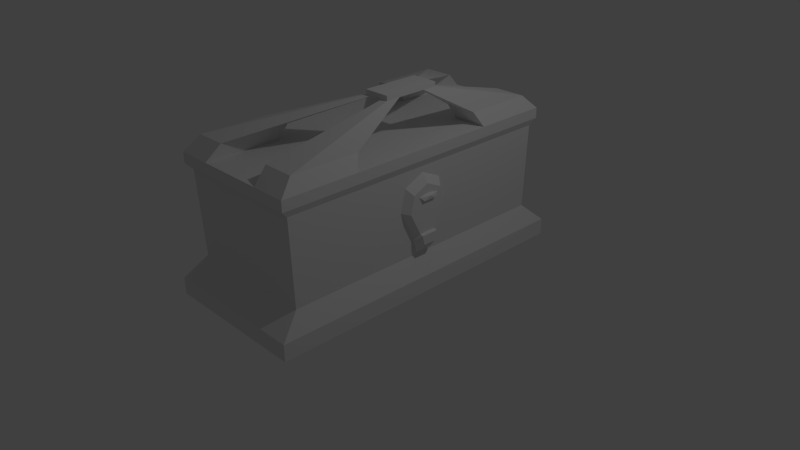 # Source: alter.blend  (saved by Blender 2.71.0; exported with 4.5.12 LTS)
import bpy
from mathutils import Matrix  # noqa: F401  (used for matrix-valued properties, if any)

bpy.ops.wm.read_factory_settings(use_empty=True)
scene = bpy.context.scene
scene.name = 'Scene'

# ---- collections
col_collection_1 = bpy.data.collections.new('Collection 1'); scene.collection.children.link(col_collection_1)

# ---- materials (node trees are filled in below, after node groups)
mat_material = bpy.data.materials.new('Material')
mat_material.alpha_threshold = 0.0
mat_material.use_transparent_shadow = False
mat_material.roughness = 0.5
mat_material.line_color = (0.0, 0.0, 0.0, 1.0)

# ---- material node trees

# ---- world
world_world = bpy.data.worlds.new('World'); scene.world = world_world
world_world.color = (0.05088, 0.05088, 0.05088)
world_world.use_sun_shadow = False
world_world.sun_shadow_jitter_overblur = 0.0
world_world.cycles.sampling_method = 'MANUAL'
world_world.cycles.sample_map_resolution = 256

# ---- cameras
cam_camera = bpy.data.cameras.new('Camera')
cam_camera.clip_end = 100.0
cam_camera.lens = 35.0
cam_camera.sensor_width = 32.0
cam_camera.sensor_height = 18.0
cam_camera.ortho_scale = 7.314
cam_camera.dof.focus_distance = 0.0
cam_camera.dof.aperture_fstop = 128.0

# ---- lights
light_lamp = bpy.data.lights.new('Lamp', 'POINT')
light_lamp.transmission_factor = 0.0
light_lamp.cutoff_distance = 30.0
light_lamp.energy = 100.0
light_lamp.shadow_buffer_clip_start = 1.001
light_lamp.shadow_soft_size = 0.1
light_lamp.shadow_maximum_resolution = 0.006
light_lamp.use_absolute_resolution = True
light_lamp.cycles.use_multiple_importance_sampling = False

# ---- meshes
me_cube = bpy.data.meshes.new('Cube')
me_cube.from_pydata([(1.0, 1.0, -1.0), (1.0, -1.0, -1.0), (-1.0, -1.0, -1.0), (-1.0, 1.0, -1.0), (1.0, 1.0, 1.0), (1.0, -1.0, 1.0), (-1.0, -1.0, 1.0), (-1.0, 1.0, 1.0), (0.8685, 0.8685, 3.356), (0.8685, -0.8685, 3.356), (-0.8685, -0.8685, 3.356), (-0.8685, 0.8685, 3.356), (0.8877, 0.8877, 13.55), (0.8877, -0.8877, 13.55), (-0.8877, -0.8877, 13.55), (-0.8877, 0.8877, 13.55), (0.9257, 0.9257, 14.35), (0.9257, -0.9257, 14.35), (-0.9257, -0.9257, 14.35), (-0.9257, 0.9257, 14.35), (0.9257, 0.9257, 15.6), (0.9257, -0.9257, 15.6), (-0.9257, -0.9257, 15.6), (-0.9257, 0.9257, 15.6), (0.9257, -5.96e-07, 15.6), (2.98e-07, 0.9257, 15.6), (-4.768e-07, -0.9257, 15.6), (-0.9257, 1.788e-07, 15.6), (-8.941e-08, -2.384e-07, 15.6), (0.9257, -0.4629, 15.6), (-0.4629, 0.9257, 15.6), (-0.4629, -0.9257, 15.6), (-0.9257, 0.4629, 15.6), (0.9257, 0.4629, 15.6), (0.4629, 0.9257, 15.6), (0.4629, -0.9257, 15.6), (-0.9257, -0.4629, 15.6), (-2.831e-07, -0.4629, 15.6), (1.043e-07, 0.4629, 15.6), (0.4629, -4.172e-07, 15.6), (-0.4629, -2.98e-08, 15.6), (-0.4629, -0.4629, 15.6), (0.4629, -0.4629, 15.6), (0.4629, 0.4629, 15.6), (-0.4629, 0.4629, 15.6), (0.8364, 0.8364, 17.29), (0.8364, -0.8364, 17.29), (-0.8364, -0.8364, 17.29), (-0.8364, 0.8364, 17.29), (0.8364, -0.4182, 17.29), (-0.4182, 0.8364, 17.29), (-0.4182, -0.8364, 17.29), (-0.8364, 0.4182, 17.29), (0.8364, 0.4182, 17.29), (0.4182, 0.8364, 17.29), (0.4182, -0.8364, 17.29), (-0.8364, -0.4182, 17.29), (-0.4182, -0.4182, 17.29), (0.4182, -0.4182, 17.29), (0.4182, 0.4182, 17.29), (-0.4182, 0.4182, 17.29), (0.7199, 0.1727, 21.06), (0.7199, -0.1727, 21.06), (0.3745, -0.1727, 21.06), (0.3745, 0.1727, 21.06), (0.7199, -0.08634, 21.06), (0.4608, 0.1727, 21.06), (0.4608, -0.1727, 21.06), (0.3745, 0.08634, 21.06), (0.7199, 0.08634, 21.06), (0.6335, 0.1727, 21.06), (0.6335, -0.1727, 21.06), (0.3745, -0.08634, 21.06), (0.4608, -0.08634, 21.06), (0.6335, -0.08634, 21.06), (0.6335, 0.08634, 21.06), (0.4608, 0.08634, 21.06), (0.7199, 0.1727, 21.59), (0.7199, -0.1727, 21.59), (0.3745, -0.1727, 21.59), (0.3745, 0.1727, 21.59), (0.8699, 0.00183, 13.07), (0.8699, -0.1287, 11.83), (0.8699, -0.1609, 9.046), (0.8699, -0.0706, 5.532), (0.8699, 0.07426, 5.532), (0.8699, 0.1646, 9.046), (0.8699, 0.1323, 11.83), (0.8699, -0.05004, 3.983), (0.8699, 0.0537, 3.983), (0.9711, 0.00183, 11.82), (0.9711, -0.09518, 10.9), (0.9711, -0.1191, 8.83), (0.9711, -0.05201, 6.218), (0.9711, 0.05567, 6.218), (0.9711, 0.1228, 8.83), (0.9711, 0.09884, 10.9), (0.908, -0.0706, 5.383), (0.908, 0.07426, 5.383), (0.908, -0.05004, 3.834), (0.908, 0.0537, 3.834), (1.009, -0.05201, 6.069), (1.009, 0.05567, 6.069), (1.009, -0.03672, 4.918), (1.009, 0.04038, 4.918), (0.9636, 0.007692, 9.773), (1.004, -0.03238, 10.05), (0.9483, -0.05715, 10.05), (0.9141, 0.007692, 10.05), (0.9483, 0.07253, 10.05), (1.004, 0.04777, 10.05), (0.9789, -0.05715, 10.5), (0.9235, -0.03238, 10.5), (0.9235, 0.04777, 10.5), (0.9789, 0.07253, 10.5), (1.013, 0.007692, 10.5), (0.9636, 0.007692, 10.78)], [], [(1, 2, 3), (7, 6, 10), (0, 4, 5), (1, 5, 6), (6, 7, 3), (0, 3, 7), (10, 14, 15), (5, 9, 10), (7, 11, 8), (4, 8, 9), (14, 18, 19), (9, 13, 14), (11, 15, 12), (8, 12, 13), (18, 27, 19), (13, 17, 18), (15, 19, 16), (12, 16, 17), (22, 47, 56), (17, 26, 18), (19, 25, 16), (16, 24, 17), (37, 26, 35), (38, 28, 39), (32, 27, 40), (41, 31, 26), (40, 41, 37), (27, 36, 41), (21, 29, 49), (39, 42, 29), (28, 37, 42), (43, 39, 24), (22, 31, 51), (25, 38, 43), (44, 40, 28), (30, 44, 38), (34, 43, 59), (59, 53, 69), (47, 51, 67), (52, 60, 76), (45, 61, 69), (20, 34, 54), (36, 56, 57), (33, 53, 59), (23, 32, 52), (23, 48, 50), (29, 42, 58), (21, 46, 55), (35, 55, 58), (32, 44, 60), (20, 45, 53), (30, 50, 60), (31, 41, 57), (72, 63, 67), (74, 71, 62), (61, 70, 75), (64, 68, 76), (46, 49, 65), (58, 74, 65), (56, 72, 73), (47, 63, 72), (54, 70, 61), (48, 52, 68), (50, 66, 76), (48, 64, 66), (54, 59, 75), (55, 71, 74), (51, 57, 73), (55, 46, 62), (63, 64, 61), (79, 78, 77), (63, 79, 80), (64, 80, 77), (61, 77, 78), (62, 78, 79), (86, 85, 84), (89, 88, 84), (96, 92, 95), (84, 88, 99), (93, 101, 102), (93, 84, 97), (94, 102, 98), (81, 90, 96), (87, 96, 95), (85, 86, 95), (84, 93, 92), (82, 83, 92), (81, 82, 91), (101, 103, 104), (99, 103, 101), (100, 98, 102), (99, 100, 104), (85, 98, 100), (89, 100, 99), (105, 106, 107), (106, 105, 110), (105, 107, 108), (105, 108, 109), (105, 109, 110), (106, 110, 115), (107, 106, 111), (108, 107, 112), (109, 108, 113), (110, 109, 114), (106, 115, 111), (107, 111, 112), (108, 112, 113), (109, 113, 114), (110, 114, 115), (111, 115, 116), (112, 111, 116), (113, 112, 116), (114, 113, 116), (115, 114, 116), (0, 1, 3), (11, 7, 10), (1, 0, 5), (2, 1, 6), (2, 6, 3), (4, 0, 7), (11, 10, 15), (6, 5, 10), (4, 7, 8), (5, 4, 9), (15, 14, 19), (10, 9, 14), (8, 11, 12), (9, 8, 13), (14, 13, 18), (18, 22, 36), (12, 15, 16), (18, 36, 27), (27, 32, 19), (32, 23, 19), (13, 12, 17), (36, 22, 56), (42, 37, 35), (17, 21, 35), (19, 23, 30), (17, 35, 26), (26, 31, 18), (31, 22, 18), (16, 20, 33), (19, 30, 25), (25, 34, 16), (34, 20, 16), (43, 38, 39), (16, 33, 24), (24, 29, 17), (29, 21, 17), (44, 32, 40), (37, 41, 26), (28, 40, 37), (40, 27, 41), (46, 21, 49), (24, 39, 29), (39, 28, 42), (33, 43, 24), (47, 22, 51), (34, 25, 43), (38, 44, 28), (25, 30, 38), (54, 34, 59), (75, 59, 69), (63, 47, 67), (68, 52, 76), (53, 45, 69), (45, 20, 54), (41, 36, 57), (43, 33, 59), (48, 23, 52), (30, 23, 50), (49, 29, 58), (35, 21, 55), (42, 35, 58), (52, 32, 60), (33, 20, 53), (44, 30, 60), (51, 31, 57), (73, 72, 67), (65, 74, 62), (69, 61, 75), (66, 64, 76), (62, 46, 65), (49, 58, 65), (57, 56, 73), (56, 47, 72), (45, 54, 61), (64, 48, 68), (60, 50, 76), (50, 48, 66), (70, 54, 75), (58, 55, 74), (67, 51, 73), (71, 55, 62), (62, 63, 61), (80, 79, 77), (64, 63, 80), (61, 64, 77), (62, 61, 78), (63, 62, 79), (92, 96, 91), (86, 82, 87), (85, 89, 84), (82, 81, 87), (86, 83, 82), (86, 84, 83), (92, 93, 94), (97, 84, 99), (94, 93, 102), (96, 90, 91), (92, 94, 95), (101, 93, 97), (85, 94, 98), (87, 81, 96), (86, 87, 95), (94, 85, 95), (83, 84, 92), (91, 82, 92), (90, 81, 91), (102, 101, 104), (97, 99, 101), (104, 100, 102), (103, 99, 104), (89, 85, 100), (88, 89, 99)])
_uv = me_cube.uv_layers.new(name='UVMap')
_uv.uv.foreach_set('vector', [0.0, 0.0, 1.0, 0.0, 1.0, 1.0, 0.0, 0.0, 1.0, 0.0, 1.0, 1.0, 0.0, 0.0, 1.0, 0.0, 1.0, 1.0, 0.0, 0.0, 1.0, 0.0, 1.0, 1.0, 0.0, 0.0, 1.0, 0.0, 1.0, 1.0, 0.0, 0.0, 1.0, 0.0, 1.0, 1.0, 0.0, 0.0, 1.0, 0.0, 1.0, 1.0, 0.0, 0.0, 1.0, 0.0, 1.0, 1.0, 0.0, 0.0, 1.0, 0.0, 1.0, 1.0, 0.0, 0.0, 1.0, 0.0, 1.0, 1.0, 0.0, 0.0, 1.0, 0.0, 1.0, 1.0, 0.0, 0.0, 1.0, 0.0, 1.0, 1.0, 0.0, 0.0, 1.0, 0.0, 1.0, 1.0, 0.0, 0.0, 1.0, 0.0, 1.0, 1.0, 0.0, 0.0, 1.0, 0.0, 1.0, 1.0, 0.0, 0.0, 1.0, 0.0, 1.0, 1.0, 0.0, 0.0, 1.0, 0.0, 1.0, 1.0, 0.0, 0.0, 1.0, 0.0, 1.0, 1.0, 0.0, 0.0, 1.0, 0.0, 1.0, 1.0, 0.0, 0.0, 1.0, 0.0, 1.0, 1.0, 0.0, 0.0, 1.0, 0.0, 1.0, 1.0, 0.0, 0.0, 1.0, 0.0, 1.0, 1.0, 0.0, 0.0, 1.0, 0.0, 1.0, 1.0, 0.0, 0.0, 1.0, 0.0, 1.0, 1.0, 0.0, 0.0, 1.0, 0.0, 1.0, 1.0, 0.0, 0.0, 1.0, 0.0, 1.0, 1.0, 0.0, 0.0, 1.0, 0.0, 1.0, 1.0, 0.0, 0.0, 1.0, 0.0, 1.0, 1.0, 0.0, 0.0, 1.0, 0.0, 1.0, 1.0, 0.0, 0.0, 1.0, 0.0, 1.0, 1.0, 0.0, 0.0, 1.0, 0.0, 1.0, 1.0, 0.0, 0.0, 1.0, 0.0, 1.0, 1.0, 0.0, 0.0, 1.0, 0.0, 1.0, 1.0, 0.0, 0.0, 1.0, 0.0, 1.0, 1.0, 0.0, 0.0, 1.0, 0.0, 1.0, 1.0, 0.0, 0.0, 1.0, 0.0, 1.0, 1.0, 0.0, 0.0, 1.0, 0.0, 1.0, 1.0, 0.0, 0.0, 1.0, 0.0, 1.0, 1.0, 0.0, 0.0, 1.0, 0.0, 1.0, 1.0, 0.0, 0.0, 1.0, 0.0, 1.0, 1.0, 0.0, 0.0, 1.0, 0.0, 1.0, 1.0, 0.0, 0.0, 1.0, 0.0, 1.0, 1.0, 0.0, 0.0, 1.0, 0.0, 1.0, 1.0, 0.0, 0.0, 1.0, 0.0, 1.0, 1.0, 0.0, 0.0, 1.0, 0.0, 1.0, 1.0, 0.0, 0.0, 1.0, 0.0, 1.0, 1.0, 0.0, 0.0, 1.0, 0.0, 1.0, 1.0, 0.0, 0.0, 1.0, 0.0, 1.0, 1.0, 0.0, 0.0, 1.0, 0.0, 1.0, 1.0, 0.0, 0.0, 1.0, 0.0, 1.0, 1.0, 0.0, 0.0, 1.0, 0.0, 1.0, 1.0, 0.0, 0.0, 1.0, 0.0, 1.0, 1.0, 0.0, 0.0, 1.0, 0.0, 1.0, 1.0, 0.0, 0.0, 1.0, 0.0, 1.0, 1.0, 0.0, 0.0, 1.0, 0.0, 1.0, 1.0, 0.0, 0.0, 1.0, 0.0, 1.0, 1.0, 0.0, 0.0, 1.0, 0.0, 1.0, 1.0, 0.0, 0.0, 1.0, 0.0, 1.0, 1.0, 0.0, 0.0, 1.0, 0.0, 1.0, 1.0, 0.0, 0.0, 1.0, 0.0, 1.0, 1.0, 0.0, 0.0, 1.0, 0.0, 1.0, 1.0, 0.0, 0.0, 1.0, 0.0, 1.0, 1.0, 0.0, 0.0, 1.0, 0.0, 1.0, 1.0, 0.0, 0.0, 1.0, 0.0, 1.0, 1.0, 0.0, 0.0, 1.0, 0.0, 1.0, 1.0, 0.0, 0.0, 1.0, 0.0, 1.0, 1.0, 0.0, 0.0, 1.0, 0.0, 1.0, 1.0, 0.0, 0.0, 1.0, 0.0, 1.0, 1.0, 0.0, 0.0, 1.0, 0.0, 1.0, 1.0, 0.0, 0.0, 1.0, 0.0, 1.0, 1.0, 0.0, 0.0, 1.0, 0.0, 1.0, 1.0, 0.0, 0.0, 1.0, 0.0, 1.0, 1.0, 0.0, 0.0, 1.0, 0.0, 1.0, 1.0, 0.0, 0.0, 1.0, 0.0, 1.0, 1.0, 0.0, 0.0, 1.0, 0.0, 1.0, 1.0, 0.0, 0.0, 1.0, 0.0, 1.0, 1.0, 0.0, 0.0, 1.0, 0.0, 1.0, 1.0, 0.0, 0.0, 1.0, 0.0, 1.0, 1.0, 0.0, 0.0, 1.0, 0.0, 1.0, 1.0, 0.0, 0.0, 1.0, 0.0, 1.0, 1.0, 0.0, 0.0, 1.0, 0.0, 1.0, 1.0, 0.0, 0.0, 1.0, 0.0, 1.0, 1.0, 0.0, 0.0, 1.0, 0.0, 1.0, 1.0, 0.0, 0.0, 1.0, 0.0, 1.0, 1.0, 0.0, 0.0, 1.0, 0.0, 1.0, 1.0, 0.0, 0.0, 1.0, 0.0, 1.0, 1.0, 0.0, 0.0, 1.0, 0.0, 1.0, 1.0, 0.0, 0.0, 1.0, 0.0, 1.0, 1.0, 0.0, 0.0, 1.0, 0.0, 1.0, 1.0, 0.0, 0.0, 1.0, 0.0, 1.0, 1.0, 0.0, 0.0, 1.0, 0.0, 1.0, 1.0, 0.0, 0.0, 1.0, 0.0, 1.0, 1.0, 0.0, 0.0, 1.0, 0.0, 1.0, 1.0, 0.0, 0.0, 1.0, 0.0, 1.0, 1.0, 0.06612, 0.7976, 0.0969, 0.9402, 0.06612, 0.9446, 0.3626, 0.9412, 0.3831, 0.7967, 0.4036, 0.9412, 0.3369, 0.7971, 0.3369, 0.9442, 0.2999, 0.9376, 0.404, 0.7967, 0.441, 0.9372, 0.404, 0.9438, 0.09722, 0.7976, 0.1282, 0.9413, 0.09722, 0.9435, 0.06612, 0.5685, 0.107, 0.5648, 0.107, 0.7972, 0.3626, 0.5648, 0.3937, 0.5648, 0.3769, 0.7964, 0.262, 0.5648, 0.2996, 0.5648, 0.2824, 0.7963, 0.1486, 0.5681, 0.186, 0.5648, 0.186, 0.7972, 0.3312, 0.5668, 0.3623, 0.5648, 0.3623, 0.7968, 0.2412, 0.5648, 0.2617, 0.7963, 0.2241, 0.7963, 0.4108, 0.5648, 0.4251, 0.7964, 0.394, 0.7964, 0.1073, 0.5648, 0.1482, 0.7936, 0.1073, 0.7972, 0.2999, 0.5648, 0.3309, 0.7949, 0.2999, 0.7968, 0.2238, 0.5648, 0.2238, 0.797, 0.1863, 0.7942, 0.1868, 0.7973, 0.2238, 0.8039, 0.1868, 0.9444, 0.2688, 0.801, 0.2996, 0.7967, 0.2996, 0.9437, 0.2241, 0.8024, 0.2648, 0.7967, 0.2648, 0.9426, 0.4254, 0.567, 0.4564, 0.5648, 0.4564, 0.7108, 0.149, 0.8041, 0.186, 0.7976, 0.186, 0.9446, 0.0, 0.0, 1.0, 0.0, 1.0, 1.0, 0.0, 0.0, 1.0, 0.0, 1.0, 1.0, 0.0, 0.0, 1.0, 0.0, 1.0, 1.0, 0.0, 0.0, 1.0, 0.0, 1.0, 1.0, 0.0, 0.0, 1.0, 0.0, 1.0, 1.0, 0.0, 0.0, 1.0, 0.0, 1.0, 1.0, 0.0, 0.0, 1.0, 0.0, 1.0, 1.0, 0.0, 0.0, 1.0, 0.0, 1.0, 1.0, 0.0, 0.0, 1.0, 0.0, 1.0, 1.0, 0.0, 0.0, 1.0, 0.0, 1.0, 1.0, 0.0, 0.0, 1.0, 0.0, 1.0, 1.0, 0.0, 0.0, 1.0, 0.0, 1.0, 1.0, 0.0, 0.0, 1.0, 0.0, 1.0, 1.0, 0.0, 0.0, 1.0, 0.0, 1.0, 1.0, 0.0, 0.0, 1.0, 0.0, 1.0, 1.0, 0.0, 0.0, 1.0, 0.0, 1.0, 1.0, 0.0, 0.0, 1.0, 0.0, 1.0, 1.0, 0.0, 0.0, 1.0, 0.0, 1.0, 1.0, 0.0, 0.0, 1.0, 0.0, 1.0, 1.0, 0.0, 0.0, 1.0, 0.0, 1.0, 1.0, 0.0, 0.0, 1.0, 0.0, 1.0, 1.0, 0.0, 0.0, 1.0, 0.0, 1.0, 1.0, 0.0, 0.0, 1.0, 0.0, 1.0, 1.0, 0.0, 0.0, 1.0, 0.0, 1.0, 1.0, 0.0, 0.0, 1.0, 0.0, 1.0, 1.0, 0.0, 0.0, 1.0, 0.0, 1.0, 1.0, 0.0, 0.0, 1.0, 0.0, 1.0, 1.0, 0.0, 0.0, 1.0, 0.0, 1.0, 1.0, 0.0, 0.0, 1.0, 0.0, 1.0, 1.0, 0.0, 0.0, 1.0, 0.0, 1.0, 1.0, 0.0, 0.0, 1.0, 0.0, 1.0, 1.0, 0.0, 0.0, 1.0, 0.0, 1.0, 1.0, 0.0, 0.0, 1.0, 0.0, 1.0, 1.0, 0.0, 0.0, 1.0, 0.0, 1.0, 1.0, 0.0, 0.0, 1.0, 0.0, 1.0, 1.0, 0.0, 0.0, 1.0, 0.0, 1.0, 1.0, 0.0, 0.0, 1.0, 0.0, 1.0, 1.0, 0.0, 0.0, 1.0, 0.0, 1.0, 1.0, 0.0, 0.0, 1.0, 0.0, 1.0, 1.0, 0.0, 0.0, 1.0, 0.0, 1.0, 1.0, 0.0, 0.0, 1.0, 0.0, 1.0, 1.0, 0.0, 0.0, 1.0, 0.0, 1.0, 1.0, 0.0, 0.0, 1.0, 0.0, 1.0, 1.0, 0.0, 0.0, 1.0, 0.0, 1.0, 1.0, 0.0, 0.0, 1.0, 0.0, 1.0, 1.0, 0.0, 0.0, 1.0, 0.0, 1.0, 1.0, 0.0, 0.0, 1.0, 0.0, 1.0, 1.0, 0.0, 0.0, 1.0, 0.0, 1.0, 1.0, 0.0, 0.0, 1.0, 0.0, 1.0, 1.0, 0.0, 0.0, 1.0, 0.0, 1.0, 1.0, 0.0, 0.0, 1.0, 0.0, 1.0, 1.0, 0.0, 0.0, 1.0, 0.0, 1.0, 1.0, 0.0, 0.0, 1.0, 0.0, 1.0, 1.0, 0.0, 0.0, 1.0, 0.0, 1.0, 1.0, 0.0, 0.0, 1.0, 0.0, 1.0, 1.0, 0.0, 0.0, 1.0, 0.0, 1.0, 1.0, 0.0, 0.0, 1.0, 0.0, 1.0, 1.0, 0.0, 0.0, 1.0, 0.0, 1.0, 1.0, 0.0, 0.0, 1.0, 0.0, 1.0, 1.0, 0.0, 0.0, 1.0, 0.0, 1.0, 1.0, 0.0, 0.0, 1.0, 0.0, 1.0, 1.0, 0.0, 0.0, 1.0, 0.0, 1.0, 1.0, 0.0, 0.0, 1.0, 0.0, 1.0, 1.0, 0.0, 0.0, 1.0, 0.0, 1.0, 1.0, 0.0, 0.0, 1.0, 0.0, 1.0, 1.0, 0.0, 0.0, 1.0, 0.0, 1.0, 1.0, 0.0, 0.0, 1.0, 0.0, 1.0, 1.0, 0.0, 0.0, 1.0, 0.0, 1.0, 1.0, 0.0, 0.0, 1.0, 0.0, 1.0, 1.0, 0.0, 0.0, 1.0, 0.0, 1.0, 1.0, 0.0, 0.0, 1.0, 0.0, 1.0, 1.0, 0.0, 0.0, 1.0, 0.0, 1.0, 1.0, 0.0, 0.0, 1.0, 0.0, 1.0, 1.0, 0.0, 0.0, 1.0, 0.0, 1.0, 1.0, 0.0, 0.0, 1.0, 0.0, 1.0, 1.0, 0.0, 0.0, 1.0, 0.0, 1.0, 1.0, 0.0, 0.0, 1.0, 0.0, 1.0, 1.0, 0.0, 0.0, 1.0, 0.0, 1.0, 1.0, 0.0, 0.0, 1.0, 0.0, 1.0, 1.0, 0.0, 0.0, 1.0, 0.0, 1.0, 1.0, 0.0, 0.0, 1.0, 0.0, 1.0, 1.0, 0.0, 0.0, 1.0, 0.0, 1.0, 1.0, 0.0, 0.0, 1.0, 0.0, 1.0, 1.0, 0.0, 0.0, 1.0, 0.0, 1.0, 1.0, 0.0, 0.0, 1.0, 0.0, 1.0, 1.0, 0.0, 0.0, 1.0, 0.0, 1.0, 1.0, 0.0, 0.0, 1.0, 0.0, 1.0, 1.0, 0.0, 0.0, 1.0, 0.0, 1.0, 1.0, 0.0, 0.0, 1.0, 0.0, 1.0, 1.0, 0.0, 0.0, 1.0, 0.0, 1.0, 1.0, 0.0, 0.0, 1.0, 0.0, 1.0, 1.0, 0.0, 0.0, 1.0, 0.0, 1.0, 1.0, 0.0, 0.0, 1.0, 0.0, 1.0, 1.0, 0.0, 0.0, 1.0, 0.0, 1.0, 1.0, 0.0, 0.0, 1.0, 0.0, 1.0, 1.0, 0.0, 0.0, 1.0, 0.0, 1.0, 1.0, 0.0, 0.0, 1.0, 0.0, 1.0, 1.0, 0.0, 0.0, 1.0, 0.0, 1.0, 1.0, 0.0, 0.0, 1.0, 0.0, 1.0, 1.0, 0.0, 0.0, 1.0, 0.0, 1.0, 1.0, 0.0, 0.0, 1.0, 0.0, 1.0, 1.0, 0.0, 0.0, 1.0, 0.0, 1.0, 1.0, 0.0, 0.0, 1.0, 0.0, 1.0, 1.0, 0.0, 0.0, 1.0, 0.0, 1.0, 1.0, 0.0, 0.0, 1.0, 0.0, 1.0, 1.0, 0.0, 0.0, 1.0, 0.0, 1.0, 1.0, 0.0, 0.0, 1.0, 0.0, 1.0, 1.0, 0.0, 0.0, 1.0, 0.0, 1.0, 1.0, 0.0, 0.0, 1.0, 0.0, 1.0, 1.0, 0.0, 0.0, 1.0, 0.0, 1.0, 1.0, 0.0, 0.0, 1.0, 0.0, 1.0, 1.0, 0.0, 0.0, 1.0, 0.0, 1.0, 1.0])
me_cube.materials.append(mat_material)
me_cube.use_remesh_preserve_volume = False
me_cube.use_remesh_preserve_attributes = False
me_cube.use_mirror_vertex_groups = False
me_cube.update()

# ---- objects
ob_cube = bpy.data.objects.new('Cube', me_cube)
ob_lamp = bpy.data.objects.new('Lamp', light_lamp)
ob_camera = bpy.data.objects.new('Camera', cam_camera)

# ---- transforms, parenting, visibility, modifiers, constraints
ob_cube.location = (0.0, 0.0, 0.0)
ob_cube.scale = (1.0, 2.161, 0.1097)
ob_cube.lock_rotations_4d = False
ob_cube.empty_display_type = 'ARROWS'
ob_cube.lineart.crease_threshold = 0.0
ob_lamp.location = (4.076, 1.005, 5.904)
ob_lamp.rotation_euler = (0.6503, 0.05522, 1.866)
ob_lamp.lock_rotations_4d = False
ob_lamp.empty_display_type = 'ARROWS'
ob_lamp.color = (0.0, 0.0, 0.0, 0.0)
ob_lamp.lineart.crease_threshold = 0.0
ob_camera.location = (7.481, -6.508, 5.344)
ob_camera.rotation_euler = (1.109, 0.01082, 0.8149)
ob_camera.lock_rotations_4d = False
ob_camera.empty_display_type = 'ARROWS'
ob_camera.color = (0.0, 0.0, 0.0, 0.0)
ob_camera.display_type = 'WIRE'
ob_camera.lineart.crease_threshold = 0.0

# ---- collection membership
col_collection_1.objects.link(ob_cube)
col_collection_1.objects.link(ob_lamp)
col_collection_1.objects.link(ob_camera)

# ---- scene / render settings (as saved in the file)
scene.camera = ob_camera
scene.frame_start = 1; scene.frame_end = 250; scene.frame_set(1)
scene.render.engine = 'BLENDER_EEVEE_NEXT'
scene.render.resolution_percentage = 50
scene.render.dither_intensity = 0.0
scene.cycles.use_denoising = False
scene.cycles.samples = 10
scene.cycles.sampling_pattern = 'TABULATED_SOBOL'
scene.cycles.light_sampling_threshold = 0.0
scene.cycles.use_adaptive_sampling = False
scene.cycles.use_light_tree = False
scene.cycles.blur_glossy = 0.0
scene.cycles.volume_bounces = 1
scene.cycles.pixel_filter_type = 'GAUSSIAN'
scene.cycles.sample_clamp_indirect = 0.0
scene.view_settings.view_transform = 'Standard'
bpy.context.view_layer.update()
